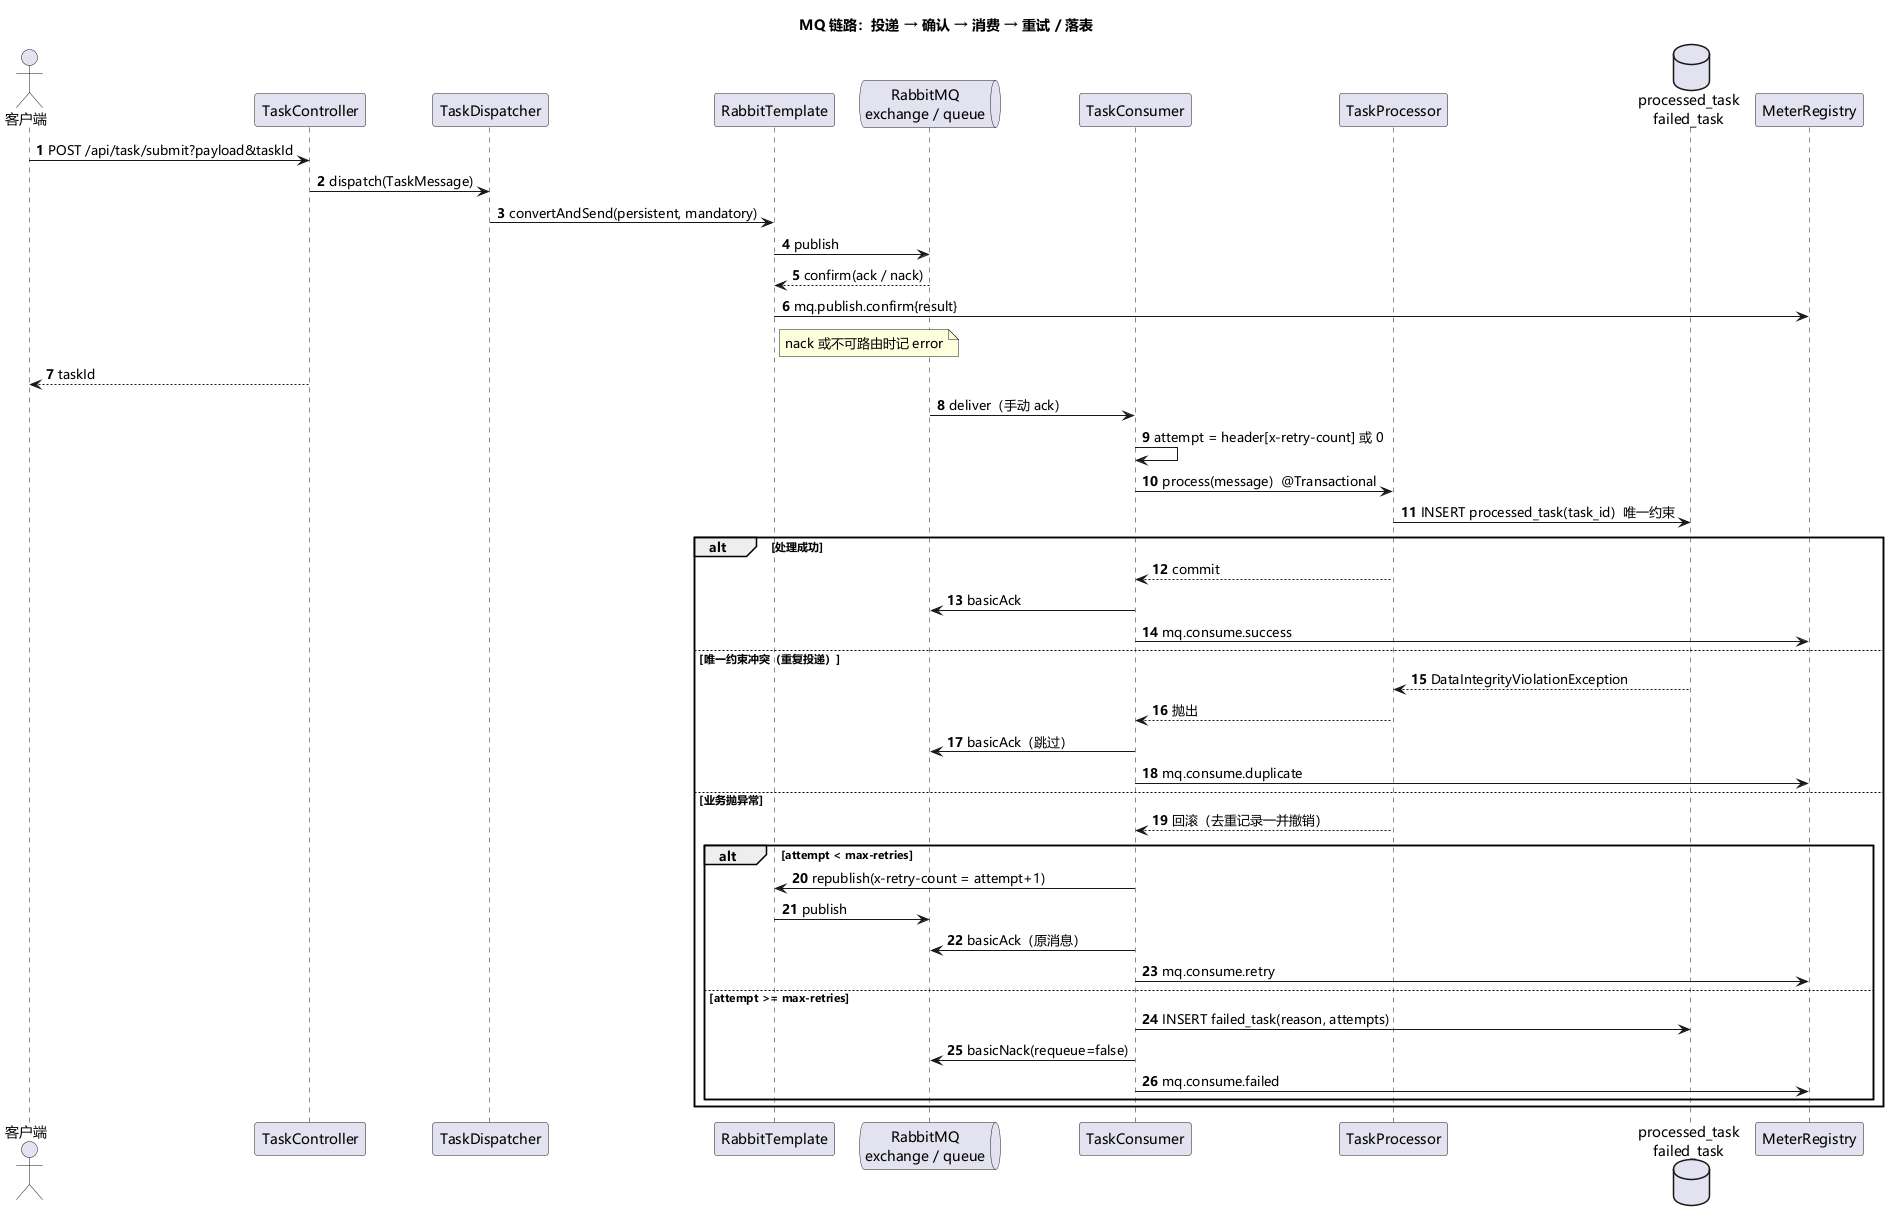

The diagram above was rendered by PlantUML. Its source (embedded in the PNG):
@startuml mq-sequence
title MQ 链路：投递 → 确认 → 消费 → 重试 / 落表
skinparam defaultFontName "Microsoft YaHei"
skinparam shadowing false
skinparam sequenceMessageAlign left
skinparam responseMessageBelowArrow true
autonumber

actor 客户端
participant "TaskController" as TC
participant "TaskDispatcher" as D
participant "RabbitTemplate" as RT
queue "RabbitMQ\nexchange / queue" as MQ
participant "TaskConsumer" as CS
participant "TaskProcessor" as TP
database "processed_task\nfailed_task" as DB
participant "MeterRegistry" as M

客户端 -> TC : POST /api/task/submit?payload&taskId
TC -> D : dispatch(TaskMessage)
D -> RT : convertAndSend(persistent, mandatory)
RT -> MQ : publish
MQ --> RT : confirm(ack / nack)
RT -> M : mq.publish.confirm{result}
note right of RT : nack 或不可路由时记 error
TC --> 客户端 : taskId

MQ -> CS : deliver（手动 ack）
CS -> CS : attempt = header[x-retry-count] 或 0
CS -> TP : process(message)  @Transactional
TP -> DB : INSERT processed_task(task_id)  唯一约束
alt 处理成功
  TP --> CS : commit
  CS -> MQ : basicAck
  CS -> M : mq.consume.success
else 唯一约束冲突（重复投递）
  DB --> TP : DataIntegrityViolationException
  TP --> CS : 抛出
  CS -> MQ : basicAck（跳过）
  CS -> M : mq.consume.duplicate
else 业务抛异常
  TP --> CS : 回滚（去重记录一并撤销）
  alt attempt < max-retries
    CS -> RT : republish(x-retry-count = attempt+1)
    RT -> MQ : publish
    CS -> MQ : basicAck（原消息）
    CS -> M : mq.consume.retry
  else attempt >= max-retries
    CS -> DB : INSERT failed_task(reason, attempts)
    CS -> MQ : basicNack(requeue=false)
    CS -> M : mq.consume.failed
  end
end

@enduml